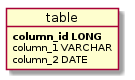

The diagram above was rendered by PlantUML. Its source (embedded in the PNG):
@startuml
skinparam backgroundColor white
object table {
   **column_id LONG**
   column_1 VARCHAR
   column_2 DATE
}

@enduml